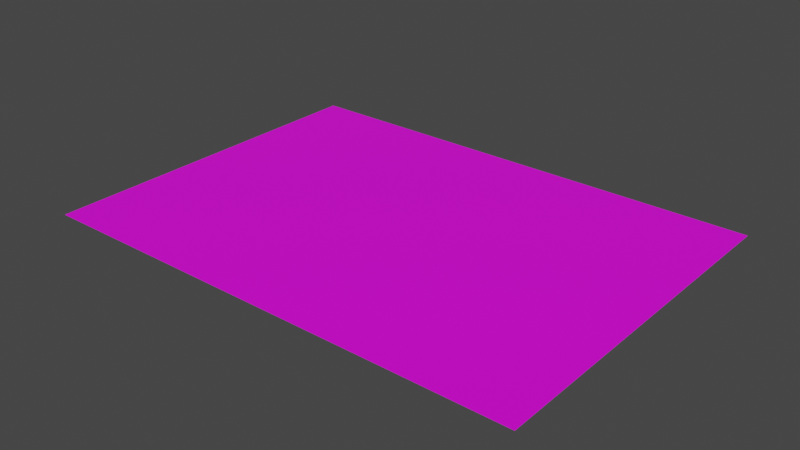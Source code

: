 # Source: PrinterFood.blend  (saved by Blender 3.6.11; exported with 4.5.12 LTS)
import bpy
from mathutils import Matrix  # noqa: F401  (used for matrix-valued properties, if any)

bpy.ops.wm.read_factory_settings(use_empty=True)
scene = bpy.context.scene
scene.name = 'Scene'

# ---- collections
col_collection = bpy.data.collections.new('Collection'); scene.collection.children.link(col_collection)

# ---- images (referenced by path relative to the original .blend; pixels are not part of the script)
import os
ASSET_DIR = os.environ.get("B2B_ASSET_DIR", "")  # directory of the original .blend (textures are referenced by path, not embedded)
HERE = os.path.dirname(os.path.abspath(__file__))  # packed textures are extracted next to this script under _unpacked/

def load_image(name, relpath, width, height, colorspace="sRGB"):
    """Load a texture the original file referenced (path relative to the .blend, or extracted next to this script)."""
    p = next((c for c in (os.path.join(HERE, relpath), os.path.join(ASSET_DIR, relpath)) if relpath and os.path.exists(c)), "")
    if p:
        img = bpy.data.images.load(p, check_existing=True)
        img.name = name
    else:  # same state as the original file: an image datablock whose file is absent (Cycles renders it pink)
        img = bpy.data.images.new(name, width, height)
        img.source = "FILE"
        img.filepath = "//" + (relpath or name)
    img.colorspace_settings.name = colorspace
    return img
img_printertext_png = load_image('PrinterText.png', 'PrinterText.png', 1024, 1024, 'sRGB')

# ---- materials (node trees are filled in below, after node groups)
mat_material_002 = bpy.data.materials.new('Material.002')
mat_material_002.use_transparent_shadow = False

# ---- material node trees
mat_material_002.use_nodes = True; mat_material_002.node_tree.nodes.clear()
_N = mat_material_002.node_tree.nodes; _L = mat_material_002.node_tree.links
n0 = _N.new('ShaderNodeBsdfPrincipled'); n0.name = 'Principled BSDF'; n0.location = (10, 300)
n0.distribution = 'GGX'
n0.subsurface_method = 'RANDOM_WALK_SKIN'
n0.inputs[3].default_value = 1.45
n0.inputs[27].default_value = (0.0, 0.0, 0.0, 1.0)
n0.inputs[28].default_value = 1.0
n1 = _N.new('ShaderNodeOutputMaterial'); n1.name = 'Material Output'; n1.location = (300, 300)
n2 = _N.new('ShaderNodeTexImage'); n2.name = 'Image Texture'; n2.location = (-280, 275)
n2.image = img_printertext_png
_L.new(n0.outputs[0], n1.inputs[0])
_L.new(n2.outputs[0], n0.inputs[0])
n1.is_active_output = True

# ---- world
world_world = bpy.data.worlds.new('World'); scene.world = world_world
world_world.use_nodes = True; world_world.node_tree.nodes.clear()
_N = world_world.node_tree.nodes; _L = world_world.node_tree.links
n0 = _N.new('ShaderNodeOutputWorld'); n0.name = 'World Output'; n0.location = (300, 300)
n1 = _N.new('ShaderNodeBackground'); n1.name = 'Background'; n1.location = (10, 300)
n1.inputs[0].default_value = (0.05088, 0.05088, 0.05088, 1.0)
_L.new(n1.outputs[0], n0.inputs[0])
n0.is_active_output = True
world_world.color = (0.05088, 0.05088, 0.05088)
world_world.use_sun_shadow = False
world_world.sun_shadow_jitter_overblur = 0.0

# ---- meshes
me_plane = bpy.data.meshes.new('Plane')
me_plane.from_pydata([(-0.1544, -0.1119, 0.0), (0.1544, -0.1119, 0.0), (-0.1544, 0.1119, 0.0), (0.1544, 0.1119, 0.0)], [], [(0, 1, 3, 2)])
_uv = me_plane.uv_layers.new(name='UVMap')
_uv.uv.foreach_set('vector', [-0.0519, 0.8075, 0.214, -0.1565, 1.178, 0.1094, 0.9121, 1.073])
me_plane.materials.append(mat_material_002)
me_plane.update()

# ---- objects
ob_plane = bpy.data.objects.new('Plane', me_plane)

# ---- transforms, parenting, visibility, modifiers, constraints
ob_plane.location = (0.0, 0.0, 0.0)

# ---- collection membership
col_collection.objects.link(ob_plane)

# ---- scene / render settings (as saved in the file)
scene.frame_start = 1; scene.frame_end = 250; scene.frame_set(1)
scene.render.engine = 'BLENDER_EEVEE_NEXT'
scene.cycles.sampling_pattern = 'TABULATED_SOBOL'
scene.view_settings.view_transform = 'Filmic'
bpy.context.view_layer.update()

# ---- added for rendering (the .blend has no active camera and no usable light): camera, sun
cam_auto = bpy.data.cameras.new('AutoCamera')
cam_auto.lens = 50.0
cam_auto.sensor_width = 36.0
cam_auto.clip_end = 1000.0
ob_auto_camera = bpy.data.objects.new('AutoCamera', cam_auto)
scene.collection.objects.link(ob_auto_camera)
ob_auto_camera.location = (0.352902, -0.423482, 0.282321)
ob_auto_camera.rotation_euler = (1.09748, -7.21219e-08, 0.694738)
scene.camera = ob_auto_camera
light_auto_sun = bpy.data.lights.new('AutoSun', 'SUN')
light_auto_sun.energy = 3.0
light_auto_sun.angle = 0.0523599
ob_auto_sun = bpy.data.objects.new('AutoSun', light_auto_sun)
scene.collection.objects.link(ob_auto_sun)
ob_auto_sun.rotation_euler = (0.872665, 0.174533, 0.523599)
bpy.context.view_layer.update()
